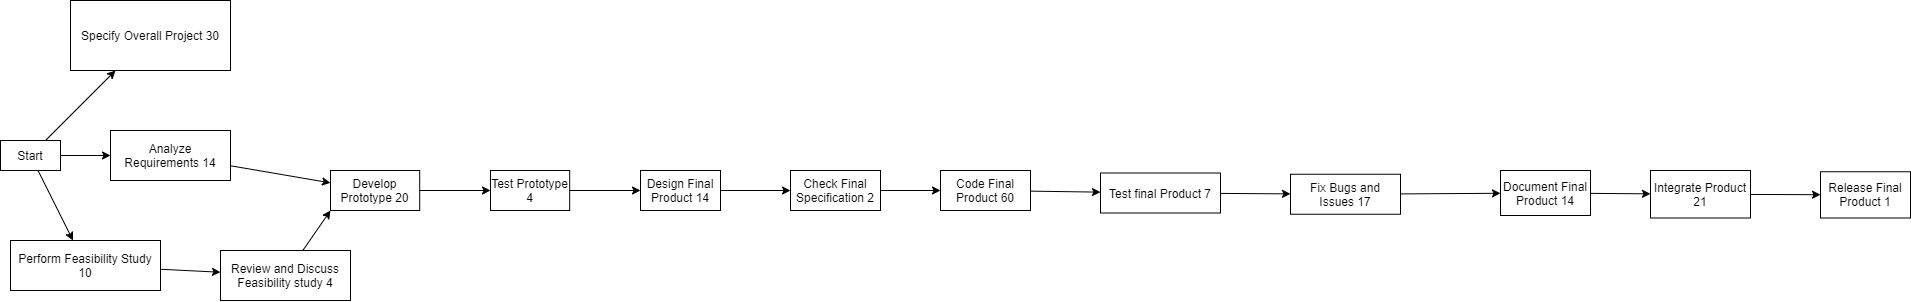

The diagram above was exported from draw.io. Its source (the exported page's mxGraphModel, read from the mxfile embedded in the PNG):
<mxGraphModel dx="582" dy="559" grid="1" gridSize="10" guides="1" tooltips="1" connect="1" arrows="1" fold="1" page="1" pageScale="1" pageWidth="850" pageHeight="1100" math="0" shadow="0">
  <root>
    <mxCell id="0" />
    <mxCell id="1" parent="0" />
    <mxCell id="sLjd3U5b-h1S8-fUEgnI-2" style="rounded=0;orthogonalLoop=1;jettySize=auto;html=1;" parent="1" source="sLjd3U5b-h1S8-fUEgnI-1" target="sLjd3U5b-h1S8-fUEgnI-3" edge="1">
      <mxGeometry relative="1" as="geometry">
        <mxPoint x="200" y="140" as="targetPoint" />
      </mxGeometry>
    </mxCell>
    <mxCell id="sLjd3U5b-h1S8-fUEgnI-4" style="edgeStyle=none;rounded=0;orthogonalLoop=1;jettySize=auto;html=1;" parent="1" source="sLjd3U5b-h1S8-fUEgnI-1" target="sLjd3U5b-h1S8-fUEgnI-5" edge="1">
      <mxGeometry relative="1" as="geometry">
        <mxPoint x="170" y="340" as="targetPoint" />
      </mxGeometry>
    </mxCell>
    <mxCell id="sLjd3U5b-h1S8-fUEgnI-8" style="edgeStyle=none;rounded=0;orthogonalLoop=1;jettySize=auto;html=1;" parent="1" source="sLjd3U5b-h1S8-fUEgnI-1" target="sLjd3U5b-h1S8-fUEgnI-9" edge="1">
      <mxGeometry relative="1" as="geometry">
        <mxPoint x="220" y="225" as="targetPoint" />
      </mxGeometry>
    </mxCell>
    <mxCell id="sLjd3U5b-h1S8-fUEgnI-1" value="Start" style="rounded=0;whiteSpace=wrap;html=1;" parent="1" vertex="1">
      <mxGeometry x="50" y="210" width="60" height="30" as="geometry" />
    </mxCell>
    <mxCell id="sLjd3U5b-h1S8-fUEgnI-3" value="Specify Overall Project 30" style="rounded=0;whiteSpace=wrap;html=1;" parent="1" vertex="1">
      <mxGeometry x="120" y="70" width="160" height="70" as="geometry" />
    </mxCell>
    <mxCell id="sLjd3U5b-h1S8-fUEgnI-6" style="edgeStyle=none;rounded=0;orthogonalLoop=1;jettySize=auto;html=1;" parent="1" source="sLjd3U5b-h1S8-fUEgnI-5" target="sLjd3U5b-h1S8-fUEgnI-7" edge="1">
      <mxGeometry relative="1" as="geometry">
        <mxPoint x="300" y="340" as="targetPoint" />
      </mxGeometry>
    </mxCell>
    <mxCell id="sLjd3U5b-h1S8-fUEgnI-5" value="Perform Feasibility Study 10" style="rounded=0;whiteSpace=wrap;html=1;" parent="1" vertex="1">
      <mxGeometry x="60" y="310" width="150" height="50" as="geometry" />
    </mxCell>
    <mxCell id="sLjd3U5b-h1S8-fUEgnI-12" style="edgeStyle=none;rounded=0;orthogonalLoop=1;jettySize=auto;html=1;entryX=0;entryY=1;entryDx=0;entryDy=0;" parent="1" source="sLjd3U5b-h1S8-fUEgnI-7" target="sLjd3U5b-h1S8-fUEgnI-11" edge="1">
      <mxGeometry relative="1" as="geometry" />
    </mxCell>
    <mxCell id="sLjd3U5b-h1S8-fUEgnI-7" value="Review and Discuss Feasibility study 4" style="rounded=0;whiteSpace=wrap;html=1;" parent="1" vertex="1">
      <mxGeometry x="270" y="320" width="130" height="50" as="geometry" />
    </mxCell>
    <mxCell id="sLjd3U5b-h1S8-fUEgnI-10" style="edgeStyle=none;rounded=0;orthogonalLoop=1;jettySize=auto;html=1;" parent="1" source="sLjd3U5b-h1S8-fUEgnI-9" target="sLjd3U5b-h1S8-fUEgnI-11" edge="1">
      <mxGeometry relative="1" as="geometry">
        <mxPoint x="410.79998779296875" y="250" as="targetPoint" />
      </mxGeometry>
    </mxCell>
    <mxCell id="sLjd3U5b-h1S8-fUEgnI-9" value="Analyze Requirements 14" style="rounded=0;whiteSpace=wrap;html=1;" parent="1" vertex="1">
      <mxGeometry x="160" y="200" width="120" height="50" as="geometry" />
    </mxCell>
    <mxCell id="sLjd3U5b-h1S8-fUEgnI-13" style="edgeStyle=none;rounded=0;orthogonalLoop=1;jettySize=auto;html=1;" parent="1" source="sLjd3U5b-h1S8-fUEgnI-11" target="sLjd3U5b-h1S8-fUEgnI-14" edge="1">
      <mxGeometry relative="1" as="geometry">
        <mxPoint x="590.7999877929688" y="260" as="targetPoint" />
      </mxGeometry>
    </mxCell>
    <mxCell id="sLjd3U5b-h1S8-fUEgnI-11" value="Develop Prototype 20" style="rounded=0;whiteSpace=wrap;html=1;" parent="1" vertex="1">
      <mxGeometry x="380" y="240" width="89.2" height="40" as="geometry" />
    </mxCell>
    <mxCell id="sLjd3U5b-h1S8-fUEgnI-15" style="edgeStyle=none;rounded=0;orthogonalLoop=1;jettySize=auto;html=1;" parent="1" source="sLjd3U5b-h1S8-fUEgnI-14" target="sLjd3U5b-h1S8-fUEgnI-16" edge="1">
      <mxGeometry relative="1" as="geometry">
        <mxPoint x="720" y="260" as="targetPoint" />
      </mxGeometry>
    </mxCell>
    <mxCell id="sLjd3U5b-h1S8-fUEgnI-14" value="Test Prototype 4" style="rounded=0;whiteSpace=wrap;html=1;" parent="1" vertex="1">
      <mxGeometry x="540" y="240" width="79.2" height="40" as="geometry" />
    </mxCell>
    <mxCell id="sLjd3U5b-h1S8-fUEgnI-17" style="edgeStyle=none;rounded=0;orthogonalLoop=1;jettySize=auto;html=1;" parent="1" source="sLjd3U5b-h1S8-fUEgnI-16" target="sLjd3U5b-h1S8-fUEgnI-18" edge="1">
      <mxGeometry relative="1" as="geometry">
        <mxPoint x="870" y="260" as="targetPoint" />
      </mxGeometry>
    </mxCell>
    <mxCell id="sLjd3U5b-h1S8-fUEgnI-16" value="Design Final Product 14" style="rounded=0;whiteSpace=wrap;html=1;" parent="1" vertex="1">
      <mxGeometry x="690" y="240" width="80" height="40" as="geometry" />
    </mxCell>
    <mxCell id="sLjd3U5b-h1S8-fUEgnI-19" style="edgeStyle=none;rounded=0;orthogonalLoop=1;jettySize=auto;html=1;" parent="1" source="sLjd3U5b-h1S8-fUEgnI-18" target="sLjd3U5b-h1S8-fUEgnI-20" edge="1">
      <mxGeometry relative="1" as="geometry">
        <mxPoint x="1017.2000732421875" y="260" as="targetPoint" />
      </mxGeometry>
    </mxCell>
    <mxCell id="sLjd3U5b-h1S8-fUEgnI-18" value="Check Final Specification 2" style="rounded=0;whiteSpace=wrap;html=1;" parent="1" vertex="1">
      <mxGeometry x="840" y="240" width="90" height="40" as="geometry" />
    </mxCell>
    <mxCell id="sLjd3U5b-h1S8-fUEgnI-21" style="edgeStyle=none;rounded=0;orthogonalLoop=1;jettySize=auto;html=1;" parent="1" source="sLjd3U5b-h1S8-fUEgnI-20" target="sLjd3U5b-h1S8-fUEgnI-22" edge="1">
      <mxGeometry relative="1" as="geometry">
        <mxPoint x="1210" y="260" as="targetPoint" />
      </mxGeometry>
    </mxCell>
    <mxCell id="sLjd3U5b-h1S8-fUEgnI-20" value="Code Final Product 60" style="rounded=0;whiteSpace=wrap;html=1;" parent="1" vertex="1">
      <mxGeometry x="990" y="240" width="90" height="40" as="geometry" />
    </mxCell>
    <mxCell id="sLjd3U5b-h1S8-fUEgnI-23" style="edgeStyle=none;rounded=0;orthogonalLoop=1;jettySize=auto;html=1;" parent="1" source="sLjd3U5b-h1S8-fUEgnI-22" target="sLjd3U5b-h1S8-fUEgnI-24" edge="1">
      <mxGeometry relative="1" as="geometry">
        <mxPoint x="1400" y="260" as="targetPoint" />
      </mxGeometry>
    </mxCell>
    <mxCell id="sLjd3U5b-h1S8-fUEgnI-22" value="Test final Product 7" style="rounded=0;whiteSpace=wrap;html=1;" parent="1" vertex="1">
      <mxGeometry x="1150" y="242.5" width="120" height="40" as="geometry" />
    </mxCell>
    <mxCell id="sLjd3U5b-h1S8-fUEgnI-25" style="edgeStyle=none;rounded=0;orthogonalLoop=1;jettySize=auto;html=1;" parent="1" source="sLjd3U5b-h1S8-fUEgnI-24" target="sLjd3U5b-h1S8-fUEgnI-26" edge="1">
      <mxGeometry relative="1" as="geometry">
        <mxPoint x="1620" y="260" as="targetPoint" />
      </mxGeometry>
    </mxCell>
    <mxCell id="sLjd3U5b-h1S8-fUEgnI-24" value="Fix Bugs and Issues 17" style="rounded=0;whiteSpace=wrap;html=1;" parent="1" vertex="1">
      <mxGeometry x="1340" y="243.75" width="110" height="40" as="geometry" />
    </mxCell>
    <mxCell id="sLjd3U5b-h1S8-fUEgnI-27" style="edgeStyle=none;rounded=0;orthogonalLoop=1;jettySize=auto;html=1;" parent="1" source="sLjd3U5b-h1S8-fUEgnI-26" target="sLjd3U5b-h1S8-fUEgnI-28" edge="1">
      <mxGeometry relative="1" as="geometry">
        <mxPoint x="1750" y="262.5" as="targetPoint" />
      </mxGeometry>
    </mxCell>
    <mxCell id="sLjd3U5b-h1S8-fUEgnI-26" value="Document Final Product 14" style="rounded=0;whiteSpace=wrap;html=1;" parent="1" vertex="1">
      <mxGeometry x="1550" y="240" width="90" height="45" as="geometry" />
    </mxCell>
    <mxCell id="sLjd3U5b-h1S8-fUEgnI-29" style="edgeStyle=none;rounded=0;orthogonalLoop=1;jettySize=auto;html=1;" parent="1" source="sLjd3U5b-h1S8-fUEgnI-28" target="sLjd3U5b-h1S8-fUEgnI-30" edge="1">
      <mxGeometry relative="1" as="geometry">
        <mxPoint x="1920" y="263.75" as="targetPoint" />
      </mxGeometry>
    </mxCell>
    <mxCell id="sLjd3U5b-h1S8-fUEgnI-28" value="Integrate Product 21" style="rounded=0;whiteSpace=wrap;html=1;" parent="1" vertex="1">
      <mxGeometry x="1700" y="240" width="100" height="47.5" as="geometry" />
    </mxCell>
    <mxCell id="sLjd3U5b-h1S8-fUEgnI-30" value="Release Final Product 1" style="rounded=0;whiteSpace=wrap;html=1;" parent="1" vertex="1">
      <mxGeometry x="1870" y="241.25" width="90" height="46.25" as="geometry" />
    </mxCell>
  </root>
</mxGraphModel>